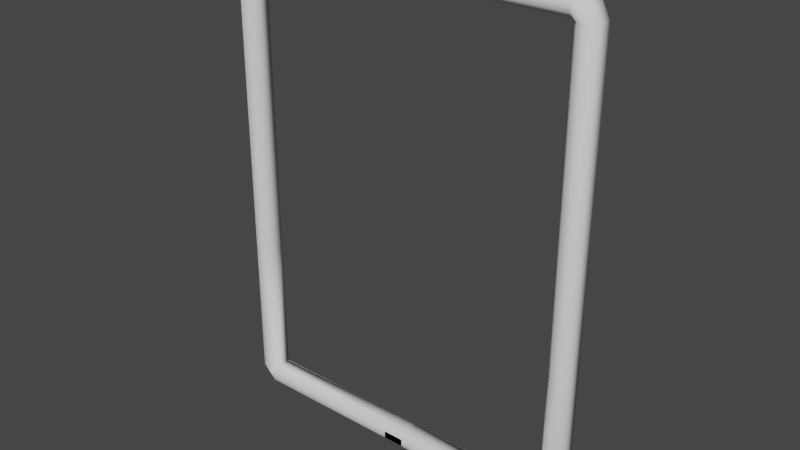 # Source: Frame.blend  (saved by Blender 3.4.6; exported with 4.5.12 LTS)
import bpy
from mathutils import Matrix  # noqa: F401  (used for matrix-valued properties, if any)

bpy.ops.wm.read_factory_settings(use_empty=True)
scene = bpy.context.scene
scene.name = 'Scene'

# ---- collections
col_collection = bpy.data.collections.new('Collection'); scene.collection.children.link(col_collection)

# ---- world
world_world = bpy.data.worlds.new('World'); scene.world = world_world
world_world.use_nodes = True; world_world.node_tree.nodes.clear()
_N = world_world.node_tree.nodes; _L = world_world.node_tree.links
n0 = _N.new('ShaderNodeOutputWorld'); n0.name = 'World Output'; n0.location = (300, 300)
n1 = _N.new('ShaderNodeBackground'); n1.name = 'Background'; n1.location = (10, 300)
n1.inputs[0].default_value = (0.05088, 0.05088, 0.05088, 1.0)
_L.new(n1.outputs[0], n0.inputs[0])
n0.is_active_output = True
world_world.color = (0.05088, 0.05088, 0.05088)
world_world.use_sun_shadow = False
world_world.sun_shadow_jitter_overblur = 0.0

# ---- meshes
me_cube_001 = bpy.data.meshes.new('Cube.001')
me_cube_001.from_pydata([(-15.48, 1.0, -1.0), (-15.48, 1.0, 1.0), (1.0, 1.0, -1.0), (1.0, 1.0, 1.0), (-17.53, 1.0, 0.9835), (-15.53, 1.0, 0.9835), (-17.53, 1.0, 14.03), (-15.53, 1.0, 14.03), (-17.53, 1.0, 42.66), (-15.53, 1.0, 42.66), (-15.55, 1.0, 44.65), (-15.55, 1.0, 42.65), (0.0, 1.0, 44.65), (0.0, 1.0, 42.65), (-15.5, -1.0, -0.3314), (-15.48, -0.37, -1.0), (1.0, -1.0, -0.3329), (1.0, -0.37, -1.0), (1.0, -0.37, 1.0), (1.0, -1.0, 0.37), (-16.86, -1.0, 0.9835), (-17.53, -0.37, 0.9835), (-15.53, -0.37, 0.9835), (-16.16, -1.0, 0.3528), (-16.86, -1.0, 14.03), (-17.53, -0.37, 14.03), (-15.53, -0.37, 14.03), (-16.16, -1.0, 14.03), (-17.53, -0.37, 42.66), (-16.86, -1.0, 42.6), (-16.16, -1.0, 42.66), (-15.53, -0.37, 42.66), (-15.55, -1.0, 43.93), (-15.55, -0.37, 44.65), (-15.55, -0.37, 42.65), (-15.55, -1.0, 43.28), (-16.18, -1.0, 42.65), (0.0, -0.37, 44.65), (0.0, -1.0, 43.93), (0.0, -1.0, 43.28), (0.0, -0.37, 42.65), (-16.96, 1.0, -0.2406), (-16.89, 1.0, 43.91), (-16.96, -0.37, -0.2406), (-16.89, -0.37, 43.91)], [(30, 36)], [(0, 1, 3, 2), (13, 40, 34, 11), (42, 44, 33, 10), (19, 23, 14, 16), (0, 2, 17, 15), (1, 0, 41, 4, 5), (7, 26, 22, 5), (5, 4, 6, 7), (9, 8, 42, 10, 11), (24, 27, 30, 29), (7, 6, 8, 9), (12, 10, 33, 37), (39, 38, 32, 35), (26, 7, 9, 31), (29, 36, 35, 32), (4, 21, 25, 6), (6, 25, 28, 8), (18, 3, 5, 22), (23, 27, 24, 20), (20, 14, 23), (34, 35, 36), (15, 17, 16, 14), (18, 22, 23, 19), (14, 20, 21, 43, 15), (22, 26, 27, 23), (25, 21, 20, 24), (30, 27, 26, 31), (24, 29, 28, 25), (33, 44, 28, 29, 32), (39, 35, 34, 40), (32, 38, 37, 33), (41, 43, 21, 4), (0, 15, 43, 41), (8, 28, 44, 42)])
me_cube_001.polygons.foreach_set('use_smooth', [True] * 34)
_uv = me_cube_001.uv_layers.new(name='UVMap')
_uv.uv.foreach_set('vector', [0.375, 0.25, 0.625, 0.25, 0.625, 0.5, 0.375, 0.5, 0.0, 0.0, 0.0, 0.0, 0.0, 0.0, 0.0, 0.0, 0.125, 0.5, 0.125, 0.6712, 0.125, 0.6712, 0.125, 0.5, 0.1181, 0.2363, 0.03407, 0.2384, 0.08286, 0.4972, 0.2499, 0.4998, 0.125, 0.5, 0.375, 0.5, 0.375, 0.6712, 0.125, 0.6712, 0.625, 0.25, 0.375, 0.25, 0.375, 0.25, 0.375, 0.25, 0.625, 0.25, 0.625, 0.25, 0.1969, 0.07875, 0.1969, 0.07875, 0.625, 0.25, 0.625, 0.25, 0.375, 0.25, 0.375, 0.25, 0.625, 0.25, 0.625, 0.25, 0.375, 0.25, 0.375, 0.25, 0.375, 0.25, 0.625, 0.25, 0.08332, 0.4999, 0.03938, 0.2363, 0.03938, 0.2363, 0.08341, 0.5005, 0.625, 0.25, 0.375, 0.25, 0.375, 0.25, 0.625, 0.25, 0.0, 0.0, 0.125, 0.5, 0.125, 0.6712, 0.0, 0.0, 0.0, 0.0, 0.0, 0.0, 0.08015, 0.4809, 0.03938, 0.2363, 0.1969, 0.07875, 0.625, 0.25, 0.625, 0.25, 0.1969, 0.07875, 0.07972, 0.4783, 0.03983, 0.239, 0.03938, 0.2363, 0.08015, 0.4809, 0.125, 0.5, 0.125, 0.6712, 0.125, 0.6712, 0.125, 0.5, 0.125, 0.5, 0.125, 0.6712, 0.125, 0.6712, 0.125, 0.5, 0.0, 0.0, 0.0, 0.0, 0.625, 0.25, 0.1969, 0.07875, 0.03938, 0.2363, 0.03938, 0.2363, 0.08332, 0.4999, 0.08305, 0.4983, 0.08305, 0.4983, 0.08286, 0.4972, 0.08003, 0.4802, 0.0, 0.0, 0.03938, 0.2363, 0.03983, 0.239, 0.125, 0.6712, 0.375, 0.6712, 0.2499, 0.4998, 0.08286, 0.4972, 0.0, 0.0, 0.1969, 0.07875, 0.03407, 0.2384, 0.1181, 0.2363, 0.08286, 0.4972, 0.08305, 0.4983, 0.125, 0.6712, 0.125, 0.6712, 0.125, 0.6712, 0.1969, 0.07875, 0.1969, 0.07875, 0.03938, 0.2363, 0.03938, 0.2363, 0.125, 0.6712, 0.125, 0.6712, 0.08305, 0.4983, 0.08332, 0.4999, 0.03938, 0.2363, 0.03938, 0.2363, 0.1969, 0.07875, 0.1969, 0.07875, 0.08332, 0.4999, 0.08341, 0.5005, 0.125, 0.6712, 0.125, 0.6712, 0.125, 0.6712, 0.125, 0.6712, 0.125, 0.6712, 0.07972, 0.4783, 0.08015, 0.4809, 0.0, 0.0, 0.03938, 0.2363, 0.0, 0.0, 0.0, 0.0, 0.08015, 0.4809, 0.0, 0.0, 0.0, 0.0, 0.125, 0.6712, 0.125, 0.5, 0.125, 0.6712, 0.125, 0.6712, 0.125, 0.5, 0.125, 0.5, 0.125, 0.6712, 0.125, 0.6712, 0.125, 0.5, 0.125, 0.5, 0.125, 0.6712, 0.125, 0.6712, 0.125, 0.5])
me_cube_001.update()

# ---- objects
ob_cube = bpy.data.objects.new('Cube', me_cube_001)

# ---- transforms, parenting, visibility, modifiers, constraints
ob_cube.location = (0.0, 0.0, 0.0)
ob_cube.scale = (0.2034, 0.2034, 0.2034)
_m = ob_cube.modifiers.new('Mirror', 'MIRROR')
_m.use_clip = True

# ---- collection membership
col_collection.objects.link(ob_cube)

# ---- scene / render settings (as saved in the file)
scene.frame_start = 1; scene.frame_end = 250; scene.frame_set(1)
scene.render.engine = 'BLENDER_EEVEE_NEXT'
scene.cycles.sampling_pattern = 'TABULATED_SOBOL'
scene.cycles.use_light_tree = False
scene.view_settings.view_transform = 'Filmic'
bpy.context.view_layer.update()

# ---- added for rendering (the .blend has no active camera and no usable light): camera, sun
cam_auto = bpy.data.cameras.new('AutoCamera')
cam_auto.lens = 50.0
cam_auto.sensor_width = 36.0
cam_auto.clip_end = 1000.0
ob_auto_camera = bpy.data.objects.new('AutoCamera', cam_auto)
scene.collection.objects.link(ob_auto_camera)
ob_auto_camera.location = (10.836, -13.0031, 13.1067)
ob_auto_camera.rotation_euler = (1.09748, -7.21219e-08, 0.694738)
scene.camera = ob_auto_camera
light_auto_sun = bpy.data.lights.new('AutoSun', 'SUN')
light_auto_sun.energy = 3.0
light_auto_sun.angle = 0.0523599
ob_auto_sun = bpy.data.objects.new('AutoSun', light_auto_sun)
scene.collection.objects.link(ob_auto_sun)
ob_auto_sun.rotation_euler = (0.872665, 0.174533, 0.523599)
bpy.context.view_layer.update()
